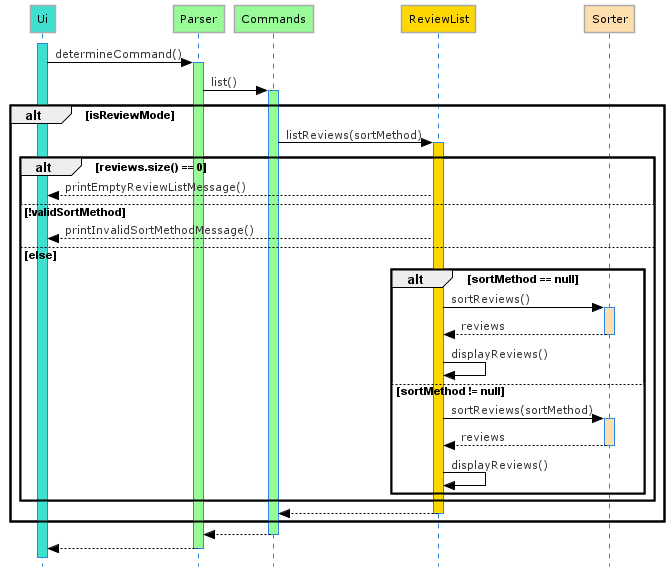

The diagram above was rendered by PlantUML. Its source (embedded in the PNG):
@startuml listReviewSeq
!define LIGHTBLUE
!includeurl https://raw.githubusercontent.com/Drakemor/RedDress-PlantUML/master/style.puml
skinparam style strictuml

participant Ui #Turquoise
participant Parser #PaleGreen
participant Commands #PaleGreen
participant ReviewList #Gold
participant Sorter #NavajoWhite

activate Ui #Turquoise
Ui -> Parser : determineCommand()
activate Parser #PaleGreen

Parser -> Commands : list()
activate Commands #PaleGreen

alt isReviewMode
    Commands -> ReviewList : listReviews(sortMethod)
    activate ReviewList #Gold

    alt reviews.size() == 0
        ReviewList --> Ui : printEmptyReviewListMessage()

    else !validSortMethod
        ReviewList --> Ui : printInvalidSortMethodMessage()

    else else
        alt sortMethod == null
            ReviewList -> Sorter : sortReviews()
            activate Sorter #NavajoWhite
            Sorter --> ReviewList : reviews
            deactivate Sorter
            ReviewList -> ReviewList : displayReviews()

        else sortMethod != null
            ReviewList -> Sorter : sortReviews(sortMethod)
            activate Sorter #NavajoWhite
            Sorter --> ReviewList : reviews
            deactivate Sorter
            ReviewList -> ReviewList : displayReviews()
        end
    end
    ReviewList --> Commands
    deactivate ReviewList

end
Commands --> Parser
deactivate Commands
Parser --> Ui
deactivate Parser

@enduml